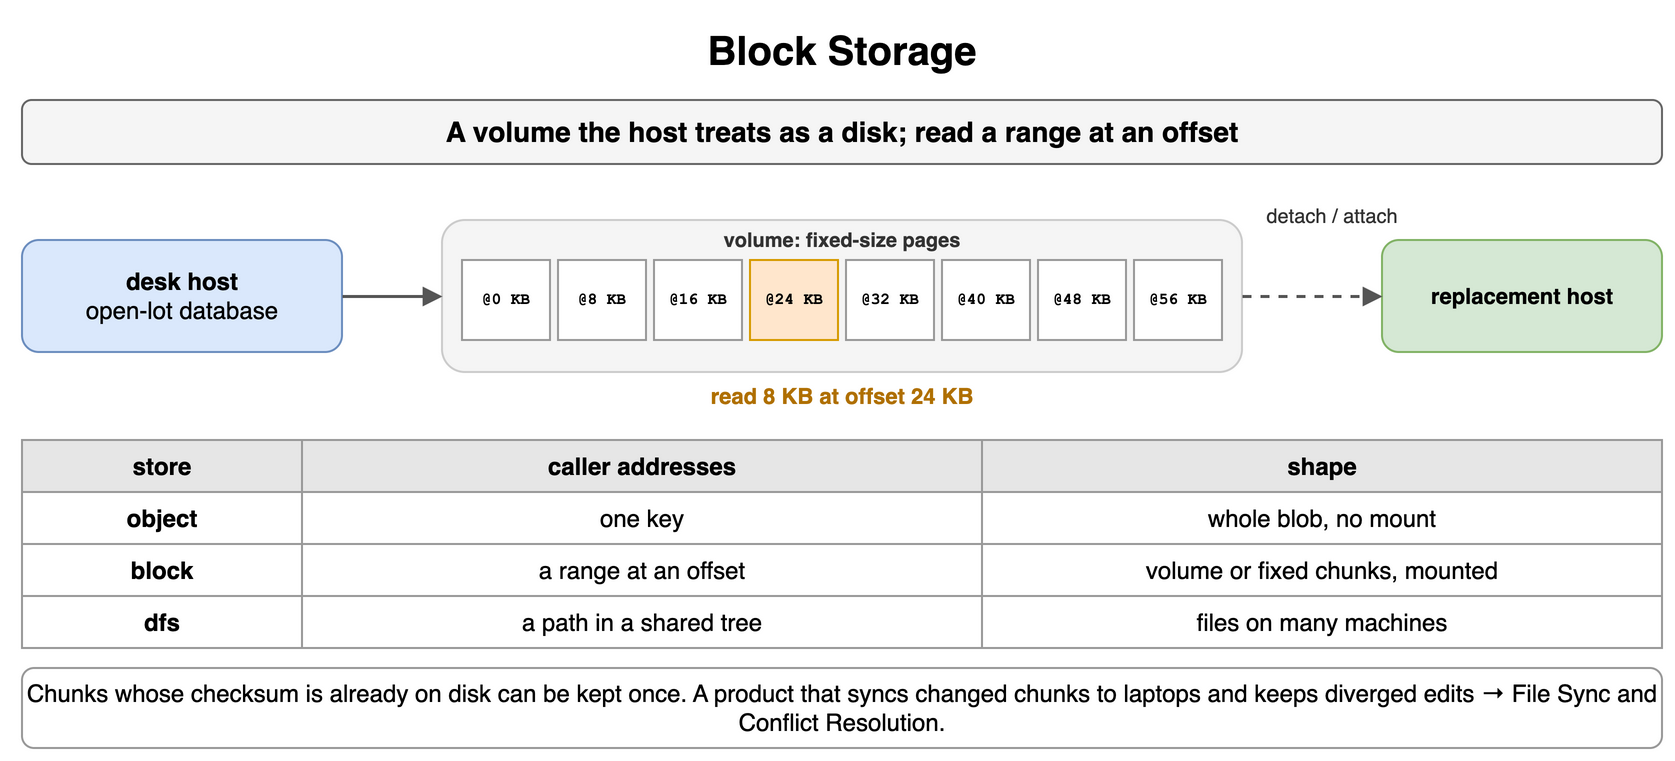

The diagram above was exported from draw.io. Its source (the exported page's mxGraphModel, read from the mxfile embedded in the PNG):
<mxGraphModel dx="900" dy="388" grid="1" gridSize="10" guides="1" tooltips="1" connect="1" arrows="1" fold="1" page="1" pageScale="1" pageWidth="900" pageHeight="388" math="0" shadow="0">
  <root>
    <mxCell id="0" />
    <mxCell id="1" parent="0" />
    <mxCell id="b1" value="Block Storage" style="text;html=1;align=center;verticalAlign=middle;whiteSpace=wrap;fontSize=20;fontStyle=1;" vertex="1" parent="1">
      <mxGeometry x="40" y="10" width="820" height="30" as="geometry" />
    </mxCell>
    <mxCell id="b2" value="A volume the host treats as a disk; read a range at an offset" style="rounded=1;whiteSpace=wrap;html=1;fillColor=#f5f5f5;strokeColor=#666666;fontStyle=1;fontSize=14;" vertex="1" parent="1">
      <mxGeometry x="40" y="50" width="820" height="32" as="geometry" />
    </mxCell>
    <mxCell id="b3" value="desk host&lt;br&gt;&lt;span style='font-weight:normal'&gt;open-lot database&lt;/span&gt;" style="rounded=1;whiteSpace=wrap;html=1;fillColor=#dae8fc;strokeColor=#6c8ebf;fontSize=12;align=center;fontStyle=1;" vertex="1" parent="1">
      <mxGeometry x="40" y="120" width="160" height="56" as="geometry" />
    </mxCell>
    <mxCell id="b4" value="" style="rounded=1;whiteSpace=wrap;html=1;fillColor=#f5f5f5;strokeColor=#cccccc;fontSize=12;align=center;fontStyle=1;fontColor=#aaaaaa;" vertex="1" parent="1">
      <mxGeometry x="250" y="110" width="400" height="76" as="geometry" />
    </mxCell>
    <mxCell id="b5" value="@0 KB" style="rounded=0;whiteSpace=wrap;html=1;fontFamily=Courier New;fontStyle=1;fontSize=13;fillColor=#ffffff;strokeColor=#999999;fontSize=8;" vertex="1" parent="1">
      <mxGeometry x="260" y="130" width="44" height="40" as="geometry" />
    </mxCell>
    <mxCell id="b6" value="@8 KB" style="rounded=0;whiteSpace=wrap;html=1;fontFamily=Courier New;fontStyle=1;fontSize=13;fillColor=#ffffff;strokeColor=#999999;fontSize=8;" vertex="1" parent="1">
      <mxGeometry x="308" y="130" width="44" height="40" as="geometry" />
    </mxCell>
    <mxCell id="b7" value="@16 KB" style="rounded=0;whiteSpace=wrap;html=1;fontFamily=Courier New;fontStyle=1;fontSize=13;fillColor=#ffffff;strokeColor=#999999;fontSize=8;" vertex="1" parent="1">
      <mxGeometry x="356" y="130" width="44" height="40" as="geometry" />
    </mxCell>
    <mxCell id="b8" value="@24 KB" style="rounded=0;whiteSpace=wrap;html=1;fontFamily=Courier New;fontStyle=1;fontSize=13;fillColor=#ffe6cc;strokeColor=#d79b00;fontSize=8;" vertex="1" parent="1">
      <mxGeometry x="404" y="130" width="44" height="40" as="geometry" />
    </mxCell>
    <mxCell id="b9" value="@32 KB" style="rounded=0;whiteSpace=wrap;html=1;fontFamily=Courier New;fontStyle=1;fontSize=13;fillColor=#ffffff;strokeColor=#999999;fontSize=8;" vertex="1" parent="1">
      <mxGeometry x="452" y="130" width="44" height="40" as="geometry" />
    </mxCell>
    <mxCell id="b10" value="@40 KB" style="rounded=0;whiteSpace=wrap;html=1;fontFamily=Courier New;fontStyle=1;fontSize=13;fillColor=#ffffff;strokeColor=#999999;fontSize=8;" vertex="1" parent="1">
      <mxGeometry x="500" y="130" width="44" height="40" as="geometry" />
    </mxCell>
    <mxCell id="b11" value="@48 KB" style="rounded=0;whiteSpace=wrap;html=1;fontFamily=Courier New;fontStyle=1;fontSize=13;fillColor=#ffffff;strokeColor=#999999;fontSize=8;" vertex="1" parent="1">
      <mxGeometry x="548" y="130" width="44" height="40" as="geometry" />
    </mxCell>
    <mxCell id="b12" value="@56 KB" style="rounded=0;whiteSpace=wrap;html=1;fontFamily=Courier New;fontStyle=1;fontSize=13;fillColor=#ffffff;strokeColor=#999999;fontSize=8;" vertex="1" parent="1">
      <mxGeometry x="596" y="130" width="44" height="40" as="geometry" />
    </mxCell>
    <mxCell id="b13" value="volume: fixed-size pages" style="text;html=1;whiteSpace=wrap;fontSize=11;align=center;verticalAlign=middle;fontSize=10;fontColor=#333333;fontStyle=1;" vertex="1" parent="1">
      <mxGeometry x="250" y="112" width="400" height="16" as="geometry" />
    </mxCell>
    <mxCell id="b14" value="" style="endArrow=block;endSize=6;html=1;strokeWidth=1.5;strokeColor=#555555;fontSize=11;labelBackgroundColor=#ffffff;" edge="1" parent="1" source="b3" target="b4">
      <mxGeometry relative="1" as="geometry" />
    </mxCell>
    <mxCell id="b15" value="read 8 KB at offset 24 KB" style="text;html=1;whiteSpace=wrap;fontSize=11;align=center;verticalAlign=middle;fontSize=11;fontColor=#b07000;fontStyle=1;" vertex="1" parent="1">
      <mxGeometry x="250" y="190" width="400" height="16" as="geometry" />
    </mxCell>
    <mxCell id="b16" value="replacement host" style="rounded=1;whiteSpace=wrap;html=1;fillColor=#d5e8d4;strokeColor=#82b366;fontSize=11;align=center;fontStyle=1;" vertex="1" parent="1">
      <mxGeometry x="720" y="120" width="140" height="56" as="geometry" />
    </mxCell>
    <mxCell id="b17" value="" style="endArrow=block;endSize=6;html=1;strokeWidth=1.5;strokeColor=#555555;fontSize=11;labelBackgroundColor=#ffffff;dashed=1;" edge="1" parent="1" source="b4" target="b16">
      <mxGeometry relative="1" as="geometry" />
    </mxCell>
    <mxCell id="b18" value="detach / attach" style="text;html=1;whiteSpace=wrap;fontSize=11;align=center;verticalAlign=middle;fontSize=10;fontColor=#333333;" vertex="1" parent="1">
      <mxGeometry x="650" y="100" width="90" height="16" as="geometry" />
    </mxCell>
    <mxCell id="b19" value="store" style="whiteSpace=wrap;html=1;fillColor=#e6e6e6;strokeColor=#999999;fontStyle=1;fontSize=12;" vertex="1" parent="1">
      <mxGeometry x="40" y="220" width="140" height="26" as="geometry" />
    </mxCell>
    <mxCell id="b20" value="caller addresses" style="whiteSpace=wrap;html=1;fillColor=#e6e6e6;strokeColor=#999999;fontStyle=1;fontSize=12;" vertex="1" parent="1">
      <mxGeometry x="180" y="220" width="340" height="26" as="geometry" />
    </mxCell>
    <mxCell id="b21" value="shape" style="whiteSpace=wrap;html=1;fillColor=#e6e6e6;strokeColor=#999999;fontStyle=1;fontSize=12;" vertex="1" parent="1">
      <mxGeometry x="520" y="220" width="340" height="26" as="geometry" />
    </mxCell>
    <mxCell id="b22" value="object" style="whiteSpace=wrap;html=1;strokeColor=#999999;fontSize=12;fillColor=#ffffff;fontStyle=1;" vertex="1" parent="1">
      <mxGeometry x="40" y="246" width="140" height="26" as="geometry" />
    </mxCell>
    <mxCell id="b23" value="one key" style="whiteSpace=wrap;html=1;strokeColor=#999999;fontSize=12;fillColor=#ffffff;" vertex="1" parent="1">
      <mxGeometry x="180" y="246" width="340" height="26" as="geometry" />
    </mxCell>
    <mxCell id="b24" value="whole blob, no mount" style="whiteSpace=wrap;html=1;strokeColor=#999999;fontSize=12;fillColor=#ffffff;" vertex="1" parent="1">
      <mxGeometry x="520" y="246" width="340" height="26" as="geometry" />
    </mxCell>
    <mxCell id="b25" value="block" style="whiteSpace=wrap;html=1;strokeColor=#999999;fontSize=12;fillColor=#ffffff;fontStyle=1;" vertex="1" parent="1">
      <mxGeometry x="40" y="272" width="140" height="26" as="geometry" />
    </mxCell>
    <mxCell id="b26" value="a range at an offset" style="whiteSpace=wrap;html=1;strokeColor=#999999;fontSize=12;fillColor=#ffffff;" vertex="1" parent="1">
      <mxGeometry x="180" y="272" width="340" height="26" as="geometry" />
    </mxCell>
    <mxCell id="b27" value="volume or fixed chunks, mounted" style="whiteSpace=wrap;html=1;strokeColor=#999999;fontSize=12;fillColor=#ffffff;" vertex="1" parent="1">
      <mxGeometry x="520" y="272" width="340" height="26" as="geometry" />
    </mxCell>
    <mxCell id="b28" value="dfs" style="whiteSpace=wrap;html=1;strokeColor=#999999;fontSize=12;fillColor=#ffffff;fontStyle=1;" vertex="1" parent="1">
      <mxGeometry x="40" y="298" width="140" height="26" as="geometry" />
    </mxCell>
    <mxCell id="b29" value="a path in a shared tree" style="whiteSpace=wrap;html=1;strokeColor=#999999;fontSize=12;fillColor=#ffffff;" vertex="1" parent="1">
      <mxGeometry x="180" y="298" width="340" height="26" as="geometry" />
    </mxCell>
    <mxCell id="b30" value="files on many machines" style="whiteSpace=wrap;html=1;strokeColor=#999999;fontSize=12;fillColor=#ffffff;" vertex="1" parent="1">
      <mxGeometry x="520" y="298" width="340" height="26" as="geometry" />
    </mxCell>
    <mxCell id="b31" value="Chunks whose checksum is already on disk can be kept once. A product that syncs changed chunks to laptops and keeps diverged edits → File Sync and Conflict Resolution." style="rounded=1;whiteSpace=wrap;html=1;fillColor=#ffffff;strokeColor=#999999;fontSize=12;align=center;" vertex="1" parent="1">
      <mxGeometry x="40" y="334" width="820" height="40" as="geometry" />
    </mxCell>
  </root>
</mxGraphModel>